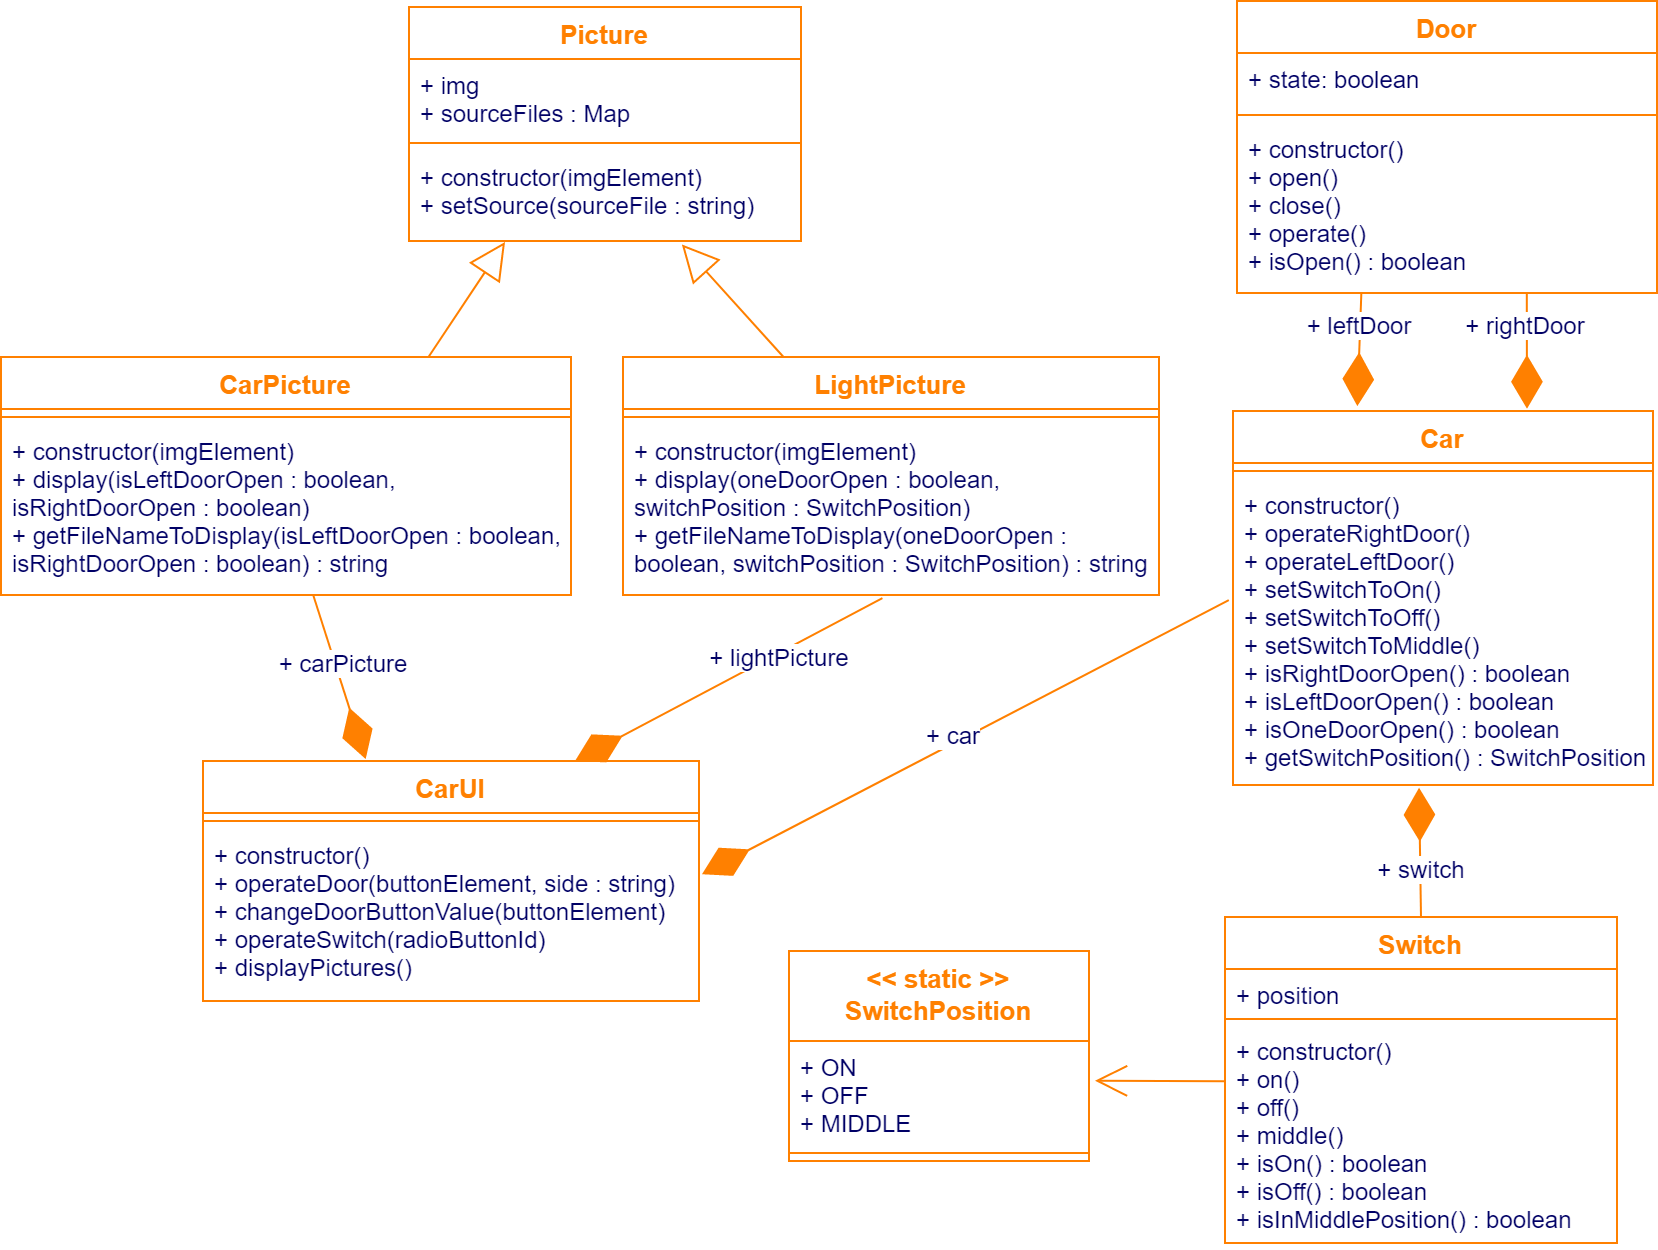

The diagram above was exported from draw.io. Its source (the exported page's mxGraphModel, read from the mxfile embedded in the PNG):
<mxGraphModel dx="905" dy="-155" grid="0" gridSize="10" guides="1" tooltips="1" connect="1" arrows="1" fold="1" page="1" pageScale="1" pageWidth="1169" pageHeight="827" math="0" shadow="0">
  <root>
    <mxCell id="0" />
    <mxCell id="1" parent="0" />
    <mxCell id="7CfyXtzBhasw6bQkvNs3-12" value="Door" style="swimlane;fontStyle=1;align=center;verticalAlign=top;childLayout=stackLayout;horizontal=1;startSize=26;horizontalStack=0;resizeParent=1;resizeParentMax=0;resizeLast=0;collapsible=1;marginBottom=0;swimlaneFillColor=#ffffff;strokeColor=#FF8000;strokeWidth=1;fontSize=13;fontColor=#FF8000;" parent="1" vertex="1">
      <mxGeometry x="647" y="850" width="210" height="146" as="geometry">
        <mxRectangle x="10" y="120" width="60" height="26" as="alternateBounds" />
      </mxGeometry>
    </mxCell>
    <mxCell id="7CfyXtzBhasw6bQkvNs3-13" value="+ state: boolean" style="text;strokeColor=none;fillColor=none;align=left;verticalAlign=top;spacingLeft=4;spacingRight=4;overflow=hidden;rotatable=0;points=[[0,0.5],[1,0.5]];portConstraint=eastwest;fontColor=#000066;" parent="7CfyXtzBhasw6bQkvNs3-12" vertex="1">
      <mxGeometry y="26" width="210" height="27" as="geometry" />
    </mxCell>
    <mxCell id="7CfyXtzBhasw6bQkvNs3-14" value="" style="line;strokeWidth=1;fillColor=none;align=left;verticalAlign=middle;spacingTop=-1;spacingLeft=3;spacingRight=3;rotatable=0;labelPosition=right;points=[];portConstraint=eastwest;fontColor=#000066;strokeColor=#FF8000;" parent="7CfyXtzBhasw6bQkvNs3-12" vertex="1">
      <mxGeometry y="53" width="210" height="8" as="geometry" />
    </mxCell>
    <mxCell id="7CfyXtzBhasw6bQkvNs3-15" value="+ constructor()&#10;+ open()&#10;+ close()&#10;+ operate()&#10;+ isOpen() : boolean" style="text;strokeColor=none;fillColor=none;align=left;verticalAlign=top;spacingLeft=4;spacingRight=4;overflow=hidden;rotatable=0;points=[[0,0.5],[1,0.5]];portConstraint=eastwest;fontColor=#000066;" parent="7CfyXtzBhasw6bQkvNs3-12" vertex="1">
      <mxGeometry y="61" width="210" height="85" as="geometry" />
    </mxCell>
    <mxCell id="7CfyXtzBhasw6bQkvNs3-34" value="LightPicture" style="swimlane;fontStyle=1;align=center;verticalAlign=top;childLayout=stackLayout;horizontal=1;startSize=26;horizontalStack=0;resizeParent=1;resizeParentMax=0;resizeLast=0;collapsible=1;marginBottom=0;swimlaneFillColor=#ffffff;strokeColor=#FF8000;strokeWidth=1;fontSize=13;fontColor=#FF8000;" parent="1" vertex="1">
      <mxGeometry x="340" y="1028" width="268" height="119" as="geometry" />
    </mxCell>
    <mxCell id="7CfyXtzBhasw6bQkvNs3-35" value="" style="line;strokeWidth=1;fillColor=none;align=left;verticalAlign=middle;spacingTop=-1;spacingLeft=3;spacingRight=3;rotatable=0;labelPosition=right;points=[];portConstraint=eastwest;fontColor=#000066;strokeColor=#FF8000;" parent="7CfyXtzBhasw6bQkvNs3-34" vertex="1">
      <mxGeometry y="26" width="268" height="8" as="geometry" />
    </mxCell>
    <mxCell id="7CfyXtzBhasw6bQkvNs3-36" value="+ constructor(imgElement)&#10;+ display(oneDoorOpen : boolean, switchPosition : SwitchPosition)&#10;+ getFileNameToDisplay(oneDoorOpen : boolean, switchPosition : SwitchPosition) : string" style="text;strokeColor=none;fillColor=none;align=left;verticalAlign=top;spacingLeft=4;spacingRight=4;overflow=hidden;rotatable=0;points=[[0,0.5],[1,0.5]];portConstraint=eastwest;fontColor=#000066;whiteSpace=wrap;" parent="7CfyXtzBhasw6bQkvNs3-34" vertex="1">
      <mxGeometry y="34" width="268" height="85" as="geometry" />
    </mxCell>
    <mxCell id="7CfyXtzBhasw6bQkvNs3-30" value="CarPicture" style="swimlane;fontStyle=1;align=center;verticalAlign=top;childLayout=stackLayout;horizontal=1;startSize=26;horizontalStack=0;resizeParent=1;resizeParentMax=0;resizeLast=0;collapsible=1;marginBottom=0;swimlaneFillColor=#ffffff;strokeColor=#FF8000;strokeWidth=1;fillColor=none;fontSize=13;fontColor=#FF8000;" parent="1" vertex="1">
      <mxGeometry x="29" y="1028" width="285" height="119" as="geometry" />
    </mxCell>
    <mxCell id="7CfyXtzBhasw6bQkvNs3-32" value="" style="line;strokeWidth=1;fillColor=none;align=left;verticalAlign=middle;spacingTop=-1;spacingLeft=3;spacingRight=3;rotatable=0;labelPosition=right;points=[];portConstraint=eastwest;fontColor=#000066;strokeColor=#FF8000;" parent="7CfyXtzBhasw6bQkvNs3-30" vertex="1">
      <mxGeometry y="26" width="285" height="8" as="geometry" />
    </mxCell>
    <mxCell id="7CfyXtzBhasw6bQkvNs3-33" value="+ constructor(imgElement)&#10;+ display(isLeftDoorOpen : boolean, isRightDoorOpen : boolean)&#10;+ getFileNameToDisplay(isLeftDoorOpen : boolean, isRightDoorOpen : boolean) : string" style="text;strokeColor=none;fillColor=none;align=left;verticalAlign=top;spacingLeft=4;spacingRight=4;overflow=hidden;rotatable=0;points=[[0,0.5],[1,0.5]];portConstraint=eastwest;fontColor=#000066;autosize=0;whiteSpace=wrap;" parent="7CfyXtzBhasw6bQkvNs3-30" vertex="1">
      <mxGeometry y="34" width="285" height="85" as="geometry" />
    </mxCell>
    <mxCell id="7CfyXtzBhasw6bQkvNs3-39" value="CarUI" style="swimlane;fontStyle=1;align=center;verticalAlign=top;childLayout=stackLayout;horizontal=1;startSize=26;horizontalStack=0;resizeParent=1;resizeParentMax=0;resizeLast=0;collapsible=1;marginBottom=0;swimlaneFillColor=#ffffff;strokeColor=#FF8000;strokeWidth=1;fillColor=none;fontSize=13;fontColor=#FF8000;" parent="1" vertex="1">
      <mxGeometry x="130" y="1230" width="248" height="120" as="geometry">
        <mxRectangle x="10" y="120" width="60" height="26" as="alternateBounds" />
      </mxGeometry>
    </mxCell>
    <mxCell id="7CfyXtzBhasw6bQkvNs3-40" value="" style="line;strokeWidth=1;fillColor=none;align=left;verticalAlign=middle;spacingTop=-1;spacingLeft=3;spacingRight=3;rotatable=0;labelPosition=right;points=[];portConstraint=eastwest;fontColor=#000066;strokeColor=#FF8000;" parent="7CfyXtzBhasw6bQkvNs3-39" vertex="1">
      <mxGeometry y="26" width="248" height="8" as="geometry" />
    </mxCell>
    <mxCell id="7CfyXtzBhasw6bQkvNs3-41" value="+ constructor()&#10;+ operateDoor(buttonElement, side : string)&#10;+ changeDoorButtonValue(buttonElement)&#10;+ operateSwitch(radioButtonId)&#10;+ displayPictures()" style="text;strokeColor=none;fillColor=none;align=left;verticalAlign=top;spacingLeft=4;spacingRight=4;overflow=hidden;rotatable=0;points=[[0,0.5],[1,0.5]];portConstraint=eastwest;fontColor=#000066;" parent="7CfyXtzBhasw6bQkvNs3-39" vertex="1">
      <mxGeometry y="34" width="248" height="86" as="geometry" />
    </mxCell>
    <mxCell id="7CfyXtzBhasw6bQkvNs3-16" value="Car" style="swimlane;fontStyle=1;align=center;verticalAlign=top;childLayout=stackLayout;horizontal=1;startSize=26;horizontalStack=0;resizeParent=1;resizeParentMax=0;resizeLast=0;collapsible=1;marginBottom=0;swimlaneFillColor=#ffffff;strokeColor=#FF8000;strokeWidth=1;fillColor=none;fontSize=13;fontColor=#FF8000;" parent="1" vertex="1">
      <mxGeometry x="645" y="1055" width="210" height="187" as="geometry">
        <mxRectangle x="645" y="1055" width="60" height="26" as="alternateBounds" />
      </mxGeometry>
    </mxCell>
    <mxCell id="7CfyXtzBhasw6bQkvNs3-18" value="" style="line;strokeWidth=1;fillColor=none;align=left;verticalAlign=middle;spacingTop=-1;spacingLeft=3;spacingRight=3;rotatable=0;labelPosition=right;points=[];portConstraint=eastwest;fontColor=#000066;strokeColor=#FF8000;" parent="7CfyXtzBhasw6bQkvNs3-16" vertex="1">
      <mxGeometry y="26" width="210" height="8" as="geometry" />
    </mxCell>
    <mxCell id="7CfyXtzBhasw6bQkvNs3-19" value="+ constructor()&#10;+ operateRightDoor()&#10;+ operateLeftDoor()&#10;+ setSwitchToOn()&#10;+ setSwitchToOff()&#10;+ setSwitchToMiddle()&#10;+ isRightDoorOpen() : boolean&#10;+ isLeftDoorOpen() : boolean&#10;+ isOneDoorOpen() : boolean&#10;+ getSwitchPosition() : SwitchPosition" style="text;strokeColor=none;fillColor=none;align=left;verticalAlign=top;spacingLeft=4;spacingRight=4;overflow=hidden;rotatable=0;points=[[0,0.5],[1,0.5]];portConstraint=eastwest;fontColor=#000066;" parent="7CfyXtzBhasw6bQkvNs3-16" vertex="1">
      <mxGeometry y="34" width="210" height="153" as="geometry" />
    </mxCell>
    <object label="&lt;&lt; static &gt;&gt;&#10;SwitchPosition" id="7CfyXtzBhasw6bQkvNs3-1">
      <mxCell style="swimlane;fontStyle=1;align=center;verticalAlign=top;childLayout=stackLayout;horizontal=1;startSize=45;horizontalStack=0;resizeParent=1;resizeParentMax=0;resizeLast=0;collapsible=1;marginBottom=0;swimlaneFillColor=#ffffff;strokeColor=#FF8000;strokeWidth=1;fillColor=none;fontSize=13;fontColor=#FF8000;noLabel=0;autosize=0;resizable=1;" parent="1" vertex="1">
        <mxGeometry x="423" y="1325" width="150" height="105" as="geometry">
          <mxRectangle x="485" y="874" width="135" height="54" as="alternateBounds" />
        </mxGeometry>
      </mxCell>
    </object>
    <mxCell id="7CfyXtzBhasw6bQkvNs3-4" value="+ ON&#10;+ OFF&#10;+ MIDDLE" style="text;strokeColor=none;fillColor=none;align=left;verticalAlign=top;spacingLeft=4;spacingRight=4;overflow=hidden;rotatable=0;points=[[0,0.5],[1,0.5]];portConstraint=eastwest;fontColor=#000066;" parent="7CfyXtzBhasw6bQkvNs3-1" vertex="1">
      <mxGeometry y="45" width="150" height="52" as="geometry" />
    </mxCell>
    <mxCell id="7CfyXtzBhasw6bQkvNs3-3" value="" style="line;strokeWidth=1;fillColor=none;align=left;verticalAlign=middle;spacingTop=-1;spacingLeft=3;spacingRight=3;rotatable=0;labelPosition=right;points=[];portConstraint=eastwest;fontColor=#000066;strokeColor=#FF8000;" parent="7CfyXtzBhasw6bQkvNs3-1" vertex="1">
      <mxGeometry y="97" width="150" height="8" as="geometry" />
    </mxCell>
    <mxCell id="o0wh0tD3JaRvHR9dQ-s9-7" value="Switch" style="swimlane;fontStyle=1;align=center;verticalAlign=top;childLayout=stackLayout;horizontal=1;startSize=26;horizontalStack=0;resizeParent=1;resizeParentMax=0;resizeLast=0;collapsible=1;marginBottom=0;swimlaneFillColor=#ffffff;strokeColor=#FF8000;strokeWidth=1;fillColor=none;fontSize=13;fontColor=#FF8000;" parent="1" vertex="1">
      <mxGeometry x="641" y="1308" width="196" height="163" as="geometry" />
    </mxCell>
    <mxCell id="K0CPCC7gQRInJ5Dx0y1L-1" value="+ position" style="text;strokeColor=none;fillColor=none;align=left;verticalAlign=top;spacingLeft=4;spacingRight=4;overflow=hidden;rotatable=0;points=[[0,0.5],[1,0.5]];portConstraint=eastwest;fontColor=#000066;" parent="o0wh0tD3JaRvHR9dQ-s9-7" vertex="1">
      <mxGeometry y="26" width="196" height="22" as="geometry" />
    </mxCell>
    <mxCell id="o0wh0tD3JaRvHR9dQ-s9-9" value="" style="line;strokeWidth=1;fillColor=none;align=left;verticalAlign=middle;spacingTop=-1;spacingLeft=3;spacingRight=3;rotatable=0;labelPosition=right;points=[];portConstraint=eastwest;fontColor=#000066;strokeColor=#FF8000;" parent="o0wh0tD3JaRvHR9dQ-s9-7" vertex="1">
      <mxGeometry y="48" width="196" height="6" as="geometry" />
    </mxCell>
    <mxCell id="o0wh0tD3JaRvHR9dQ-s9-10" value="+ constructor()&#10;+ on()&#10;+ off()&#10;+ middle()&#10;+ isOn() : boolean&#10;+ isOff() : boolean&#10;+ isInMiddlePosition() : boolean" style="text;strokeColor=none;fillColor=none;align=left;verticalAlign=top;spacingLeft=4;spacingRight=4;overflow=hidden;rotatable=0;points=[[0,0.5],[1,0.5]];portConstraint=eastwest;fontColor=#000066;" parent="o0wh0tD3JaRvHR9dQ-s9-7" vertex="1">
      <mxGeometry y="54" width="196" height="109" as="geometry" />
    </mxCell>
    <mxCell id="7CfyXtzBhasw6bQkvNs3-6" value="" style="endArrow=open;endFill=0;endSize=14;html=1;strokeColor=#FF8000;fontSize=13;fontColor=#000066;entryX=1.02;entryY=0.382;entryDx=0;entryDy=0;exitX=-0.001;exitY=0.258;exitDx=0;exitDy=0;entryPerimeter=0;exitPerimeter=0;" parent="1" source="o0wh0tD3JaRvHR9dQ-s9-10" target="7CfyXtzBhasw6bQkvNs3-4" edge="1">
      <mxGeometry x="812" y="1502" width="160" as="geometry">
        <mxPoint x="771" y="1683" as="sourcePoint" />
        <mxPoint x="1018" y="1714.998" as="targetPoint" />
      </mxGeometry>
    </mxCell>
    <mxCell id="7CfyXtzBhasw6bQkvNs3-20" value="" style="endArrow=diamondThin;endFill=1;endSize=24;html=1;strokeColor=#FF8000;fontSize=13;fontColor=#000066;exitX=0.69;exitY=1;exitDx=0;exitDy=0;exitPerimeter=0;entryX=0.7;entryY=-0.006;entryDx=0;entryDy=0;entryPerimeter=0;" parent="1" source="7CfyXtzBhasw6bQkvNs3-15" target="7CfyXtzBhasw6bQkvNs3-16" edge="1">
      <mxGeometry width="160" relative="1" as="geometry">
        <mxPoint x="810.8999999999999" y="1116.17" as="sourcePoint" />
        <mxPoint x="812" y="1145" as="targetPoint" />
      </mxGeometry>
    </mxCell>
    <mxCell id="7CfyXtzBhasw6bQkvNs3-53" value="+ rightDoor" style="edgeLabel;html=1;align=center;verticalAlign=middle;resizable=0;points=[];fontSize=12;fontFamily=Helvetica;fontColor=#000066;" parent="7CfyXtzBhasw6bQkvNs3-20" vertex="1" connectable="0">
      <mxGeometry x="-0.1582" y="-1" relative="1" as="geometry">
        <mxPoint x="0.13" y="-8.89" as="offset" />
      </mxGeometry>
    </mxCell>
    <mxCell id="7CfyXtzBhasw6bQkvNs3-21" value="" style="endArrow=diamondThin;endFill=1;endSize=24;html=1;strokeColor=#FF8000;fontSize=13;fontColor=#000066;exitX=0.296;exitY=1.004;entryX=0.296;entryY=-0.013;entryDx=0;entryDy=0;exitDx=0;exitDy=0;exitPerimeter=0;entryPerimeter=0;" parent="1" source="7CfyXtzBhasw6bQkvNs3-15" target="7CfyXtzBhasw6bQkvNs3-16" edge="1">
      <mxGeometry width="160" relative="1" as="geometry">
        <mxPoint x="870.84" y="1414.83" as="sourcePoint" />
        <mxPoint x="657" y="1372.995" as="targetPoint" />
      </mxGeometry>
    </mxCell>
    <mxCell id="7CfyXtzBhasw6bQkvNs3-52" value="+ leftDoor" style="edgeLabel;html=1;align=center;verticalAlign=middle;resizable=0;points=[];fontSize=12;fontFamily=Helvetica;fontColor=#000066;" parent="7CfyXtzBhasw6bQkvNs3-21" vertex="1" connectable="0">
      <mxGeometry x="-0.1872" y="-1" relative="1" as="geometry">
        <mxPoint y="-7" as="offset" />
      </mxGeometry>
    </mxCell>
    <mxCell id="7CfyXtzBhasw6bQkvNs3-24" value="" style="endArrow=diamondThin;endFill=1;endSize=24;html=1;strokeColor=#FF8000;fontSize=13;fontColor=#000066;exitX=0.5;exitY=0;entryX=0.443;entryY=1.009;entryDx=0;entryDy=0;entryPerimeter=0;exitDx=0;exitDy=0;" parent="1" source="o0wh0tD3JaRvHR9dQ-s9-7" target="7CfyXtzBhasw6bQkvNs3-19" edge="1">
      <mxGeometry width="160" relative="1" as="geometry">
        <mxPoint x="639.16" y="1495.0999999999995" as="sourcePoint" />
        <mxPoint x="444.9999999999999" y="1495" as="targetPoint" />
        <Array as="points" />
      </mxGeometry>
    </mxCell>
    <mxCell id="7CfyXtzBhasw6bQkvNs3-54" value="+ switch" style="edgeLabel;html=1;align=center;verticalAlign=middle;resizable=0;points=[];fontSize=12;fontFamily=Helvetica;fontColor=#000066;" parent="7CfyXtzBhasw6bQkvNs3-24" vertex="1" connectable="0">
      <mxGeometry x="-0.3831" y="-1" relative="1" as="geometry">
        <mxPoint x="-0.7" y="-4.66" as="offset" />
      </mxGeometry>
    </mxCell>
    <mxCell id="7CfyXtzBhasw6bQkvNs3-38" value="" style="endArrow=block;endSize=16;endFill=0;html=1;strokeColor=#FF8000;fontSize=13;fontColor=#000066;entryX=0.696;entryY=1.038;entryDx=0;entryDy=0;entryPerimeter=0;" parent="1" source="7CfyXtzBhasw6bQkvNs3-34" target="7CfyXtzBhasw6bQkvNs3-28" edge="1">
      <mxGeometry width="160" relative="1" as="geometry">
        <mxPoint x="729" y="981" as="sourcePoint" />
        <mxPoint x="895.4999999999998" y="944" as="targetPoint" />
        <Array as="points" />
      </mxGeometry>
    </mxCell>
    <mxCell id="7CfyXtzBhasw6bQkvNs3-37" value="" style="endArrow=block;endSize=16;endFill=0;html=1;strokeColor=#FF8000;fontSize=13;fontColor=#000066;exitX=0.75;exitY=0;entryX=0.245;entryY=1.011;entryDx=0;entryDy=0;entryPerimeter=0;exitDx=0;exitDy=0;" parent="1" source="7CfyXtzBhasw6bQkvNs3-30" target="7CfyXtzBhasw6bQkvNs3-28" edge="1">
      <mxGeometry width="160" relative="1" as="geometry">
        <mxPoint x="291" y="1054" as="sourcePoint" />
        <mxPoint x="457.4999999999998" y="1017" as="targetPoint" />
        <Array as="points" />
      </mxGeometry>
    </mxCell>
    <mxCell id="7CfyXtzBhasw6bQkvNs3-26" value="Picture" style="swimlane;fontStyle=1;align=center;verticalAlign=top;childLayout=stackLayout;horizontal=1;startSize=26;horizontalStack=0;resizeParent=1;resizeParentMax=0;resizeLast=0;collapsible=1;marginBottom=0;swimlaneFillColor=#ffffff;strokeColor=#FF8000;strokeWidth=1;fillColor=none;fontSize=13;fontColor=#FF8000;" parent="1" vertex="1">
      <mxGeometry x="233" y="853" width="196" height="117" as="geometry" />
    </mxCell>
    <mxCell id="7CfyXtzBhasw6bQkvNs3-29" value="+ img&#10;+ sourceFiles : Map" style="text;strokeColor=none;fillColor=none;align=left;verticalAlign=top;spacingLeft=4;spacingRight=4;overflow=hidden;rotatable=0;points=[[0,0.5],[1,0.5]];portConstraint=eastwest;fontColor=#000066;" parent="7CfyXtzBhasw6bQkvNs3-26" vertex="1">
      <mxGeometry y="26" width="196" height="38" as="geometry" />
    </mxCell>
    <mxCell id="7CfyXtzBhasw6bQkvNs3-27" value="" style="line;strokeWidth=1;fillColor=none;align=left;verticalAlign=middle;spacingTop=-1;spacingLeft=3;spacingRight=3;rotatable=0;labelPosition=right;points=[];portConstraint=eastwest;fontColor=#000066;strokeColor=#FF8000;" parent="7CfyXtzBhasw6bQkvNs3-26" vertex="1">
      <mxGeometry y="64" width="196" height="8" as="geometry" />
    </mxCell>
    <mxCell id="7CfyXtzBhasw6bQkvNs3-28" value="+ constructor(imgElement)&#10;+ setSource(sourceFile : string)" style="text;strokeColor=none;fillColor=none;align=left;verticalAlign=top;spacingLeft=4;spacingRight=4;overflow=hidden;rotatable=0;points=[[0,0.5],[1,0.5]];portConstraint=eastwest;fontColor=#000066;" parent="7CfyXtzBhasw6bQkvNs3-26" vertex="1">
      <mxGeometry y="72" width="196" height="45" as="geometry" />
    </mxCell>
    <mxCell id="7CfyXtzBhasw6bQkvNs3-42" value="" style="endArrow=diamondThin;endFill=1;endSize=24;html=1;strokeColor=#FF8000;fontSize=13;fontColor=#000066;exitX=-0.01;exitY=0.396;entryX=1.006;entryY=0.263;entryDx=0;entryDy=0;exitDx=0;exitDy=0;exitPerimeter=0;entryPerimeter=0;" parent="1" source="7CfyXtzBhasw6bQkvNs3-19" target="7CfyXtzBhasw6bQkvNs3-41" edge="1">
      <mxGeometry width="160" relative="1" as="geometry">
        <mxPoint x="788.1599999999999" y="1083.34" as="sourcePoint" />
        <mxPoint x="785.5" y="1220" as="targetPoint" />
        <Array as="points" />
      </mxGeometry>
    </mxCell>
    <mxCell id="7CfyXtzBhasw6bQkvNs3-49" value="+ car" style="edgeLabel;html=1;align=center;verticalAlign=middle;resizable=0;points=[];fontSize=12;fontFamily=Helvetica;fontColor=#000066;" parent="7CfyXtzBhasw6bQkvNs3-42" vertex="1" connectable="0">
      <mxGeometry x="-0.0699" y="3" relative="1" as="geometry">
        <mxPoint x="-17.08" y="0.82" as="offset" />
      </mxGeometry>
    </mxCell>
    <mxCell id="7CfyXtzBhasw6bQkvNs3-43" value="" style="endArrow=diamondThin;endFill=1;endSize=24;html=1;strokeColor=#FF8000;fontSize=13;fontColor=#000066;exitX=0.484;exitY=1.019;exitDx=0;exitDy=0;exitPerimeter=0;entryX=0.75;entryY=0;entryDx=0;entryDy=0;" parent="1" source="7CfyXtzBhasw6bQkvNs3-36" target="7CfyXtzBhasw6bQkvNs3-39" edge="1">
      <mxGeometry width="160" relative="1" as="geometry">
        <mxPoint x="730.8999999999999" y="1311.42" as="sourcePoint" />
        <mxPoint x="426" y="1311" as="targetPoint" />
        <Array as="points" />
      </mxGeometry>
    </mxCell>
    <mxCell id="7CfyXtzBhasw6bQkvNs3-48" value="+ lightPicture" style="edgeLabel;html=1;align=center;verticalAlign=middle;resizable=0;points=[];fontFamily=Helvetica;fontSize=12;fontColor=#000066;" parent="7CfyXtzBhasw6bQkvNs3-43" vertex="1" connectable="0">
      <mxGeometry x="-0.3054" y="1" relative="1" as="geometry">
        <mxPoint as="offset" />
      </mxGeometry>
    </mxCell>
    <mxCell id="7CfyXtzBhasw6bQkvNs3-44" value="" style="endArrow=diamondThin;endFill=1;endSize=24;html=1;strokeColor=#FF8000;fontSize=13;fontColor=#000066;entryX=0.328;entryY=-0.008;entryDx=0;entryDy=0;entryPerimeter=0;" parent="1" source="7CfyXtzBhasw6bQkvNs3-33" target="7CfyXtzBhasw6bQkvNs3-39" edge="1">
      <mxGeometry width="160" relative="1" as="geometry">
        <mxPoint x="165.71200000000022" y="1218.9969999999998" as="sourcePoint" />
        <mxPoint x="117.99999999999977" y="1347.42" as="targetPoint" />
        <Array as="points" />
      </mxGeometry>
    </mxCell>
    <mxCell id="7CfyXtzBhasw6bQkvNs3-51" value="&lt;span style=&quot;text-align: left;&quot;&gt;+ carPicture&lt;/span&gt;" style="edgeLabel;html=1;align=center;verticalAlign=middle;resizable=0;points=[];fontSize=12;fontFamily=Helvetica;fontColor=#000066;labelBackgroundColor=#FFFFFF;" parent="7CfyXtzBhasw6bQkvNs3-44" vertex="1" connectable="0">
      <mxGeometry x="-0.4114" y="1" relative="1" as="geometry">
        <mxPoint x="6.01" y="10.14" as="offset" />
      </mxGeometry>
    </mxCell>
  </root>
</mxGraphModel>